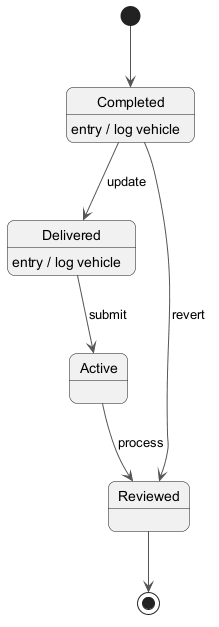

The diagram above was rendered by PlantUML. Its source (embedded in the PNG):
@startuml
skinparam backgroundColor #FFFFFF
skinparam roundCorner 15
skinparam ArrowColor #555555
[*] --> Completed
Completed --> Delivered : update
Completed : entry / log vehicle
Delivered --> Active : submit
Delivered : entry / log vehicle
Active --> Reviewed : process
Completed --> Reviewed : revert
Reviewed --> [*]
@enduml